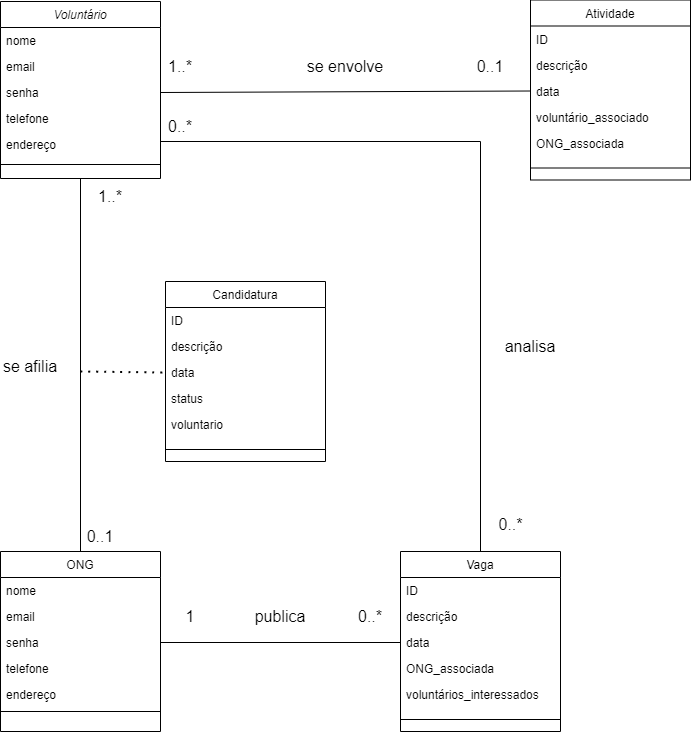

The diagram above was exported from draw.io. Its source (the exported page's mxGraphModel, read from the mxfile embedded in the PNG):
<mxGraphModel dx="1311" dy="680" grid="1" gridSize="10" guides="1" tooltips="1" connect="1" arrows="1" fold="1" page="1" pageScale="1" pageWidth="827" pageHeight="1169" math="0" shadow="0">
  <root>
    <mxCell id="WIyWlLk6GJQsqaUBKTNV-0" />
    <mxCell id="WIyWlLk6GJQsqaUBKTNV-1" parent="WIyWlLk6GJQsqaUBKTNV-0" />
    <mxCell id="zkfFHV4jXpPFQw0GAbJ--0" value="Voluntário" style="swimlane;fontStyle=2;align=center;verticalAlign=top;childLayout=stackLayout;horizontal=1;startSize=26;horizontalStack=0;resizeParent=1;resizeLast=0;collapsible=1;marginBottom=0;rounded=0;shadow=0;strokeWidth=1;" parent="WIyWlLk6GJQsqaUBKTNV-1" vertex="1">
      <mxGeometry x="120" y="120" width="160" height="177" as="geometry">
        <mxRectangle x="230" y="140" width="160" height="26" as="alternateBounds" />
      </mxGeometry>
    </mxCell>
    <mxCell id="zkfFHV4jXpPFQw0GAbJ--1" value="nome" style="text;align=left;verticalAlign=top;spacingLeft=4;spacingRight=4;overflow=hidden;rotatable=0;points=[[0,0.5],[1,0.5]];portConstraint=eastwest;" parent="zkfFHV4jXpPFQw0GAbJ--0" vertex="1">
      <mxGeometry y="26" width="160" height="26" as="geometry" />
    </mxCell>
    <mxCell id="zkfFHV4jXpPFQw0GAbJ--2" value="email" style="text;align=left;verticalAlign=top;spacingLeft=4;spacingRight=4;overflow=hidden;rotatable=0;points=[[0,0.5],[1,0.5]];portConstraint=eastwest;rounded=0;shadow=0;html=0;" parent="zkfFHV4jXpPFQw0GAbJ--0" vertex="1">
      <mxGeometry y="52" width="160" height="26" as="geometry" />
    </mxCell>
    <mxCell id="zkfFHV4jXpPFQw0GAbJ--3" value="senha" style="text;align=left;verticalAlign=top;spacingLeft=4;spacingRight=4;overflow=hidden;rotatable=0;points=[[0,0.5],[1,0.5]];portConstraint=eastwest;rounded=0;shadow=0;html=0;" parent="zkfFHV4jXpPFQw0GAbJ--0" vertex="1">
      <mxGeometry y="78" width="160" height="26" as="geometry" />
    </mxCell>
    <mxCell id="_Mgi8poi-NIW-I8jCkHv-1" value="telefone" style="text;align=left;verticalAlign=top;spacingLeft=4;spacingRight=4;overflow=hidden;rotatable=0;points=[[0,0.5],[1,0.5]];portConstraint=eastwest;rounded=0;shadow=0;html=0;" parent="zkfFHV4jXpPFQw0GAbJ--0" vertex="1">
      <mxGeometry y="104" width="160" height="26" as="geometry" />
    </mxCell>
    <mxCell id="_Mgi8poi-NIW-I8jCkHv-2" value="endereço" style="text;align=left;verticalAlign=top;spacingLeft=4;spacingRight=4;overflow=hidden;rotatable=0;points=[[0,0.5],[1,0.5]];portConstraint=eastwest;rounded=0;shadow=0;html=0;" parent="zkfFHV4jXpPFQw0GAbJ--0" vertex="1">
      <mxGeometry y="130" width="160" height="26" as="geometry" />
    </mxCell>
    <mxCell id="zkfFHV4jXpPFQw0GAbJ--4" value="" style="line;html=1;strokeWidth=1;align=left;verticalAlign=middle;spacingTop=-1;spacingLeft=3;spacingRight=3;rotatable=0;labelPosition=right;points=[];portConstraint=eastwest;" parent="zkfFHV4jXpPFQw0GAbJ--0" vertex="1">
      <mxGeometry y="156" width="160" height="14" as="geometry" />
    </mxCell>
    <mxCell id="zkfFHV4jXpPFQw0GAbJ--6" value="Atividade" style="swimlane;fontStyle=0;align=center;verticalAlign=top;childLayout=stackLayout;horizontal=1;startSize=26;horizontalStack=0;resizeParent=1;resizeLast=0;collapsible=1;marginBottom=0;rounded=0;shadow=0;strokeWidth=1;" parent="WIyWlLk6GJQsqaUBKTNV-1" vertex="1">
      <mxGeometry x="650" y="118.5" width="160" height="180" as="geometry">
        <mxRectangle x="130" y="380" width="160" height="26" as="alternateBounds" />
      </mxGeometry>
    </mxCell>
    <mxCell id="zkfFHV4jXpPFQw0GAbJ--7" value="ID" style="text;align=left;verticalAlign=top;spacingLeft=4;spacingRight=4;overflow=hidden;rotatable=0;points=[[0,0.5],[1,0.5]];portConstraint=eastwest;" parent="zkfFHV4jXpPFQw0GAbJ--6" vertex="1">
      <mxGeometry y="26" width="160" height="26" as="geometry" />
    </mxCell>
    <mxCell id="zkfFHV4jXpPFQw0GAbJ--8" value="descrição&#10;" style="text;align=left;verticalAlign=top;spacingLeft=4;spacingRight=4;overflow=hidden;rotatable=0;points=[[0,0.5],[1,0.5]];portConstraint=eastwest;rounded=0;shadow=0;html=0;" parent="zkfFHV4jXpPFQw0GAbJ--6" vertex="1">
      <mxGeometry y="52" width="160" height="26" as="geometry" />
    </mxCell>
    <mxCell id="_Mgi8poi-NIW-I8jCkHv-3" value="data" style="text;align=left;verticalAlign=top;spacingLeft=4;spacingRight=4;overflow=hidden;rotatable=0;points=[[0,0.5],[1,0.5]];portConstraint=eastwest;rounded=0;shadow=0;html=0;" parent="zkfFHV4jXpPFQw0GAbJ--6" vertex="1">
      <mxGeometry y="78" width="160" height="26" as="geometry" />
    </mxCell>
    <mxCell id="_Mgi8poi-NIW-I8jCkHv-4" value="voluntário_associado" style="text;align=left;verticalAlign=top;spacingLeft=4;spacingRight=4;overflow=hidden;rotatable=0;points=[[0,0.5],[1,0.5]];portConstraint=eastwest;rounded=0;shadow=0;html=0;" parent="zkfFHV4jXpPFQw0GAbJ--6" vertex="1">
      <mxGeometry y="104" width="160" height="26" as="geometry" />
    </mxCell>
    <mxCell id="_Mgi8poi-NIW-I8jCkHv-5" value="ONG_associada" style="text;align=left;verticalAlign=top;spacingLeft=4;spacingRight=4;overflow=hidden;rotatable=0;points=[[0,0.5],[1,0.5]];portConstraint=eastwest;rounded=0;shadow=0;html=0;" parent="zkfFHV4jXpPFQw0GAbJ--6" vertex="1">
      <mxGeometry y="130" width="160" height="26" as="geometry" />
    </mxCell>
    <mxCell id="zkfFHV4jXpPFQw0GAbJ--9" value="" style="line;html=1;strokeWidth=1;align=left;verticalAlign=middle;spacingTop=-1;spacingLeft=3;spacingRight=3;rotatable=0;labelPosition=right;points=[];portConstraint=eastwest;" parent="zkfFHV4jXpPFQw0GAbJ--6" vertex="1">
      <mxGeometry y="156" width="160" height="24" as="geometry" />
    </mxCell>
    <mxCell id="zkfFHV4jXpPFQw0GAbJ--13" value="Vaga" style="swimlane;fontStyle=0;align=center;verticalAlign=top;childLayout=stackLayout;horizontal=1;startSize=26;horizontalStack=0;resizeParent=1;resizeLast=0;collapsible=1;marginBottom=0;rounded=0;shadow=0;strokeWidth=1;" parent="WIyWlLk6GJQsqaUBKTNV-1" vertex="1">
      <mxGeometry x="520" y="670" width="160" height="180" as="geometry">
        <mxRectangle x="340" y="380" width="170" height="26" as="alternateBounds" />
      </mxGeometry>
    </mxCell>
    <mxCell id="zkfFHV4jXpPFQw0GAbJ--14" value="ID" style="text;align=left;verticalAlign=top;spacingLeft=4;spacingRight=4;overflow=hidden;rotatable=0;points=[[0,0.5],[1,0.5]];portConstraint=eastwest;" parent="zkfFHV4jXpPFQw0GAbJ--13" vertex="1">
      <mxGeometry y="26" width="160" height="26" as="geometry" />
    </mxCell>
    <mxCell id="_Mgi8poi-NIW-I8jCkHv-6" value="descrição" style="text;align=left;verticalAlign=top;spacingLeft=4;spacingRight=4;overflow=hidden;rotatable=0;points=[[0,0.5],[1,0.5]];portConstraint=eastwest;" parent="zkfFHV4jXpPFQw0GAbJ--13" vertex="1">
      <mxGeometry y="52" width="160" height="26" as="geometry" />
    </mxCell>
    <mxCell id="_Mgi8poi-NIW-I8jCkHv-7" value="data" style="text;align=left;verticalAlign=top;spacingLeft=4;spacingRight=4;overflow=hidden;rotatable=0;points=[[0,0.5],[1,0.5]];portConstraint=eastwest;" parent="zkfFHV4jXpPFQw0GAbJ--13" vertex="1">
      <mxGeometry y="78" width="160" height="26" as="geometry" />
    </mxCell>
    <mxCell id="_Mgi8poi-NIW-I8jCkHv-8" value="ONG_associada" style="text;align=left;verticalAlign=top;spacingLeft=4;spacingRight=4;overflow=hidden;rotatable=0;points=[[0,0.5],[1,0.5]];portConstraint=eastwest;" parent="zkfFHV4jXpPFQw0GAbJ--13" vertex="1">
      <mxGeometry y="104" width="160" height="26" as="geometry" />
    </mxCell>
    <mxCell id="_Mgi8poi-NIW-I8jCkHv-9" value="voluntários_interessados" style="text;align=left;verticalAlign=top;spacingLeft=4;spacingRight=4;overflow=hidden;rotatable=0;points=[[0,0.5],[1,0.5]];portConstraint=eastwest;" parent="zkfFHV4jXpPFQw0GAbJ--13" vertex="1">
      <mxGeometry y="130" width="160" height="26" as="geometry" />
    </mxCell>
    <mxCell id="zkfFHV4jXpPFQw0GAbJ--15" value="" style="line;html=1;strokeWidth=1;align=left;verticalAlign=middle;spacingTop=-1;spacingLeft=3;spacingRight=3;rotatable=0;labelPosition=right;points=[];portConstraint=eastwest;" parent="zkfFHV4jXpPFQw0GAbJ--13" vertex="1">
      <mxGeometry y="156" width="160" height="24" as="geometry" />
    </mxCell>
    <mxCell id="zkfFHV4jXpPFQw0GAbJ--17" value="ONG" style="swimlane;fontStyle=0;align=center;verticalAlign=top;childLayout=stackLayout;horizontal=1;startSize=26;horizontalStack=0;resizeParent=1;resizeLast=0;collapsible=1;marginBottom=0;rounded=0;shadow=0;strokeWidth=1;" parent="WIyWlLk6GJQsqaUBKTNV-1" vertex="1">
      <mxGeometry x="120" y="670" width="160" height="180" as="geometry">
        <mxRectangle x="550" y="140" width="160" height="26" as="alternateBounds" />
      </mxGeometry>
    </mxCell>
    <mxCell id="zkfFHV4jXpPFQw0GAbJ--18" value="nome" style="text;align=left;verticalAlign=top;spacingLeft=4;spacingRight=4;overflow=hidden;rotatable=0;points=[[0,0.5],[1,0.5]];portConstraint=eastwest;" parent="zkfFHV4jXpPFQw0GAbJ--17" vertex="1">
      <mxGeometry y="26" width="160" height="26" as="geometry" />
    </mxCell>
    <mxCell id="zkfFHV4jXpPFQw0GAbJ--19" value="email" style="text;align=left;verticalAlign=top;spacingLeft=4;spacingRight=4;overflow=hidden;rotatable=0;points=[[0,0.5],[1,0.5]];portConstraint=eastwest;rounded=0;shadow=0;html=0;" parent="zkfFHV4jXpPFQw0GAbJ--17" vertex="1">
      <mxGeometry y="52" width="160" height="26" as="geometry" />
    </mxCell>
    <mxCell id="zkfFHV4jXpPFQw0GAbJ--20" value="senha" style="text;align=left;verticalAlign=top;spacingLeft=4;spacingRight=4;overflow=hidden;rotatable=0;points=[[0,0.5],[1,0.5]];portConstraint=eastwest;rounded=0;shadow=0;html=0;" parent="zkfFHV4jXpPFQw0GAbJ--17" vertex="1">
      <mxGeometry y="78" width="160" height="26" as="geometry" />
    </mxCell>
    <mxCell id="zkfFHV4jXpPFQw0GAbJ--21" value="telefone" style="text;align=left;verticalAlign=top;spacingLeft=4;spacingRight=4;overflow=hidden;rotatable=0;points=[[0,0.5],[1,0.5]];portConstraint=eastwest;rounded=0;shadow=0;html=0;" parent="zkfFHV4jXpPFQw0GAbJ--17" vertex="1">
      <mxGeometry y="104" width="160" height="26" as="geometry" />
    </mxCell>
    <mxCell id="zkfFHV4jXpPFQw0GAbJ--22" value="endereço" style="text;align=left;verticalAlign=top;spacingLeft=4;spacingRight=4;overflow=hidden;rotatable=0;points=[[0,0.5],[1,0.5]];portConstraint=eastwest;rounded=0;shadow=0;html=0;" parent="zkfFHV4jXpPFQw0GAbJ--17" vertex="1">
      <mxGeometry y="130" width="160" height="26" as="geometry" />
    </mxCell>
    <mxCell id="zkfFHV4jXpPFQw0GAbJ--23" value="" style="line;html=1;strokeWidth=1;align=left;verticalAlign=middle;spacingTop=-1;spacingLeft=3;spacingRight=3;rotatable=0;labelPosition=right;points=[];portConstraint=eastwest;" parent="zkfFHV4jXpPFQw0GAbJ--17" vertex="1">
      <mxGeometry y="156" width="160" height="8" as="geometry" />
    </mxCell>
    <mxCell id="_Mgi8poi-NIW-I8jCkHv-10" value="Candidatura" style="swimlane;fontStyle=0;align=center;verticalAlign=top;childLayout=stackLayout;horizontal=1;startSize=26;horizontalStack=0;resizeParent=1;resizeLast=0;collapsible=1;marginBottom=0;rounded=0;shadow=0;strokeWidth=1;" parent="WIyWlLk6GJQsqaUBKTNV-1" vertex="1">
      <mxGeometry x="285" y="400" width="160" height="180" as="geometry">
        <mxRectangle x="340" y="380" width="170" height="26" as="alternateBounds" />
      </mxGeometry>
    </mxCell>
    <mxCell id="_Mgi8poi-NIW-I8jCkHv-11" value="ID" style="text;align=left;verticalAlign=top;spacingLeft=4;spacingRight=4;overflow=hidden;rotatable=0;points=[[0,0.5],[1,0.5]];portConstraint=eastwest;" parent="_Mgi8poi-NIW-I8jCkHv-10" vertex="1">
      <mxGeometry y="26" width="160" height="26" as="geometry" />
    </mxCell>
    <mxCell id="_Mgi8poi-NIW-I8jCkHv-12" value="descrição" style="text;align=left;verticalAlign=top;spacingLeft=4;spacingRight=4;overflow=hidden;rotatable=0;points=[[0,0.5],[1,0.5]];portConstraint=eastwest;" parent="_Mgi8poi-NIW-I8jCkHv-10" vertex="1">
      <mxGeometry y="52" width="160" height="26" as="geometry" />
    </mxCell>
    <mxCell id="_Mgi8poi-NIW-I8jCkHv-13" value="data" style="text;align=left;verticalAlign=top;spacingLeft=4;spacingRight=4;overflow=hidden;rotatable=0;points=[[0,0.5],[1,0.5]];portConstraint=eastwest;" parent="_Mgi8poi-NIW-I8jCkHv-10" vertex="1">
      <mxGeometry y="78" width="160" height="26" as="geometry" />
    </mxCell>
    <mxCell id="_Mgi8poi-NIW-I8jCkHv-14" value="status" style="text;align=left;verticalAlign=top;spacingLeft=4;spacingRight=4;overflow=hidden;rotatable=0;points=[[0,0.5],[1,0.5]];portConstraint=eastwest;" parent="_Mgi8poi-NIW-I8jCkHv-10" vertex="1">
      <mxGeometry y="104" width="160" height="26" as="geometry" />
    </mxCell>
    <mxCell id="_Mgi8poi-NIW-I8jCkHv-15" value="voluntario" style="text;align=left;verticalAlign=top;spacingLeft=4;spacingRight=4;overflow=hidden;rotatable=0;points=[[0,0.5],[1,0.5]];portConstraint=eastwest;" parent="_Mgi8poi-NIW-I8jCkHv-10" vertex="1">
      <mxGeometry y="130" width="160" height="26" as="geometry" />
    </mxCell>
    <mxCell id="_Mgi8poi-NIW-I8jCkHv-16" value="" style="line;html=1;strokeWidth=1;align=left;verticalAlign=middle;spacingTop=-1;spacingLeft=3;spacingRight=3;rotatable=0;labelPosition=right;points=[];portConstraint=eastwest;" parent="_Mgi8poi-NIW-I8jCkHv-10" vertex="1">
      <mxGeometry y="156" width="160" height="24" as="geometry" />
    </mxCell>
    <mxCell id="_Mgi8poi-NIW-I8jCkHv-18" value="" style="endArrow=none;html=1;rounded=0;fontSize=12;startSize=8;endSize=8;curved=1;exitX=1;exitY=0.5;exitDx=0;exitDy=0;entryX=0;entryY=0.5;entryDx=0;entryDy=0;" parent="WIyWlLk6GJQsqaUBKTNV-1" source="zkfFHV4jXpPFQw0GAbJ--3" target="_Mgi8poi-NIW-I8jCkHv-3" edge="1">
      <mxGeometry width="50" height="50" relative="1" as="geometry">
        <mxPoint x="350" y="210" as="sourcePoint" />
        <mxPoint x="400" y="160" as="targetPoint" />
      </mxGeometry>
    </mxCell>
    <mxCell id="_Mgi8poi-NIW-I8jCkHv-19" value="se envolve" style="text;html=1;strokeColor=none;fillColor=none;align=center;verticalAlign=middle;whiteSpace=wrap;rounded=0;fontSize=16;" parent="WIyWlLk6GJQsqaUBKTNV-1" vertex="1">
      <mxGeometry x="420" y="170" width="90" height="30" as="geometry" />
    </mxCell>
    <mxCell id="_Mgi8poi-NIW-I8jCkHv-21" value="1..*" style="text;html=1;strokeColor=none;fillColor=none;align=center;verticalAlign=middle;whiteSpace=wrap;rounded=0;fontSize=16;" parent="WIyWlLk6GJQsqaUBKTNV-1" vertex="1">
      <mxGeometry x="270" y="170" width="60" height="30" as="geometry" />
    </mxCell>
    <mxCell id="_Mgi8poi-NIW-I8jCkHv-22" value="0..1" style="text;html=1;strokeColor=none;fillColor=none;align=center;verticalAlign=middle;whiteSpace=wrap;rounded=0;fontSize=16;" parent="WIyWlLk6GJQsqaUBKTNV-1" vertex="1">
      <mxGeometry x="580" y="170" width="60" height="30" as="geometry" />
    </mxCell>
    <mxCell id="_Mgi8poi-NIW-I8jCkHv-23" value="" style="endArrow=none;html=1;rounded=0;fontSize=12;startSize=8;endSize=8;curved=1;entryX=0;entryY=0.5;entryDx=0;entryDy=0;exitX=1;exitY=0.5;exitDx=0;exitDy=0;" parent="WIyWlLk6GJQsqaUBKTNV-1" source="zkfFHV4jXpPFQw0GAbJ--20" target="_Mgi8poi-NIW-I8jCkHv-7" edge="1">
      <mxGeometry width="50" height="50" relative="1" as="geometry">
        <mxPoint x="330" y="540" as="sourcePoint" />
        <mxPoint x="380" y="490" as="targetPoint" />
      </mxGeometry>
    </mxCell>
    <mxCell id="_Mgi8poi-NIW-I8jCkHv-24" value="publica" style="text;html=1;strokeColor=none;fillColor=none;align=center;verticalAlign=middle;whiteSpace=wrap;rounded=0;fontSize=16;" parent="WIyWlLk6GJQsqaUBKTNV-1" vertex="1">
      <mxGeometry x="370" y="720" width="60" height="30" as="geometry" />
    </mxCell>
    <mxCell id="_Mgi8poi-NIW-I8jCkHv-25" value="1" style="text;html=1;strokeColor=none;fillColor=none;align=center;verticalAlign=middle;whiteSpace=wrap;rounded=0;fontSize=16;" parent="WIyWlLk6GJQsqaUBKTNV-1" vertex="1">
      <mxGeometry x="280" y="720" width="60" height="30" as="geometry" />
    </mxCell>
    <mxCell id="_Mgi8poi-NIW-I8jCkHv-26" value="0..*" style="text;html=1;strokeColor=none;fillColor=none;align=center;verticalAlign=middle;whiteSpace=wrap;rounded=0;fontSize=16;" parent="WIyWlLk6GJQsqaUBKTNV-1" vertex="1">
      <mxGeometry x="460" y="720" width="60" height="30" as="geometry" />
    </mxCell>
    <mxCell id="_Mgi8poi-NIW-I8jCkHv-27" value="" style="endArrow=none;html=1;rounded=0;fontSize=12;startSize=8;endSize=8;curved=1;entryX=0.5;entryY=1;entryDx=0;entryDy=0;exitX=0.5;exitY=0;exitDx=0;exitDy=0;" parent="WIyWlLk6GJQsqaUBKTNV-1" source="zkfFHV4jXpPFQw0GAbJ--17" target="zkfFHV4jXpPFQw0GAbJ--0" edge="1">
      <mxGeometry width="50" height="50" relative="1" as="geometry">
        <mxPoint x="170" y="380" as="sourcePoint" />
        <mxPoint x="220" y="330" as="targetPoint" />
      </mxGeometry>
    </mxCell>
    <mxCell id="_Mgi8poi-NIW-I8jCkHv-28" value="se afilia" style="text;html=1;strokeColor=none;fillColor=none;align=center;verticalAlign=middle;whiteSpace=wrap;rounded=0;fontSize=16;" parent="WIyWlLk6GJQsqaUBKTNV-1" vertex="1">
      <mxGeometry x="120" y="470" width="60" height="30" as="geometry" />
    </mxCell>
    <mxCell id="_Mgi8poi-NIW-I8jCkHv-29" value="1..*" style="text;html=1;strokeColor=none;fillColor=none;align=center;verticalAlign=middle;whiteSpace=wrap;rounded=0;fontSize=16;" parent="WIyWlLk6GJQsqaUBKTNV-1" vertex="1">
      <mxGeometry x="200" y="300" width="60" height="30" as="geometry" />
    </mxCell>
    <mxCell id="_Mgi8poi-NIW-I8jCkHv-30" value="0..1" style="text;html=1;strokeColor=none;fillColor=none;align=center;verticalAlign=middle;whiteSpace=wrap;rounded=0;fontSize=16;" parent="WIyWlLk6GJQsqaUBKTNV-1" vertex="1">
      <mxGeometry x="190" y="640" width="60" height="30" as="geometry" />
    </mxCell>
    <mxCell id="_Mgi8poi-NIW-I8jCkHv-34" value="" style="endArrow=none;dashed=1;html=1;dashPattern=1 3;strokeWidth=2;rounded=0;fontSize=12;startSize=8;endSize=8;curved=1;entryX=0;entryY=0.5;entryDx=0;entryDy=0;" parent="WIyWlLk6GJQsqaUBKTNV-1" target="_Mgi8poi-NIW-I8jCkHv-13" edge="1">
      <mxGeometry width="50" height="50" relative="1" as="geometry">
        <mxPoint x="200" y="490" as="sourcePoint" />
        <mxPoint x="270" y="480" as="targetPoint" />
      </mxGeometry>
    </mxCell>
    <mxCell id="_Mgi8poi-NIW-I8jCkHv-39" value="" style="endArrow=none;html=1;rounded=0;fontSize=12;startSize=8;endSize=8;curved=1;exitX=1;exitY=0.5;exitDx=0;exitDy=0;" parent="WIyWlLk6GJQsqaUBKTNV-1" edge="1">
      <mxGeometry width="50" height="50" relative="1" as="geometry">
        <mxPoint x="280" y="260" as="sourcePoint" />
        <mxPoint x="600" y="260" as="targetPoint" />
      </mxGeometry>
    </mxCell>
    <mxCell id="_Mgi8poi-NIW-I8jCkHv-42" value="" style="endArrow=none;html=1;rounded=0;fontSize=12;startSize=8;endSize=8;curved=1;exitX=0.5;exitY=0;exitDx=0;exitDy=0;" parent="WIyWlLk6GJQsqaUBKTNV-1" source="zkfFHV4jXpPFQw0GAbJ--13" edge="1">
      <mxGeometry width="50" height="50" relative="1" as="geometry">
        <mxPoint x="570" y="370" as="sourcePoint" />
        <mxPoint x="600" y="260" as="targetPoint" />
      </mxGeometry>
    </mxCell>
    <mxCell id="_Mgi8poi-NIW-I8jCkHv-43" value="analisa" style="text;html=1;strokeColor=none;fillColor=none;align=center;verticalAlign=middle;whiteSpace=wrap;rounded=0;fontSize=16;" parent="WIyWlLk6GJQsqaUBKTNV-1" vertex="1">
      <mxGeometry x="620" y="450" width="60" height="30" as="geometry" />
    </mxCell>
    <mxCell id="_Mgi8poi-NIW-I8jCkHv-44" value="0..*" style="text;html=1;strokeColor=none;fillColor=none;align=center;verticalAlign=middle;whiteSpace=wrap;rounded=0;fontSize=16;" parent="WIyWlLk6GJQsqaUBKTNV-1" vertex="1">
      <mxGeometry x="270" y="230" width="60" height="30" as="geometry" />
    </mxCell>
    <mxCell id="_Mgi8poi-NIW-I8jCkHv-45" value="0..*" style="text;html=1;align=center;verticalAlign=middle;resizable=0;points=[];autosize=1;strokeColor=none;fillColor=none;fontSize=16;" parent="WIyWlLk6GJQsqaUBKTNV-1" vertex="1">
      <mxGeometry x="605" y="628" width="50" height="30" as="geometry" />
    </mxCell>
  </root>
</mxGraphModel>